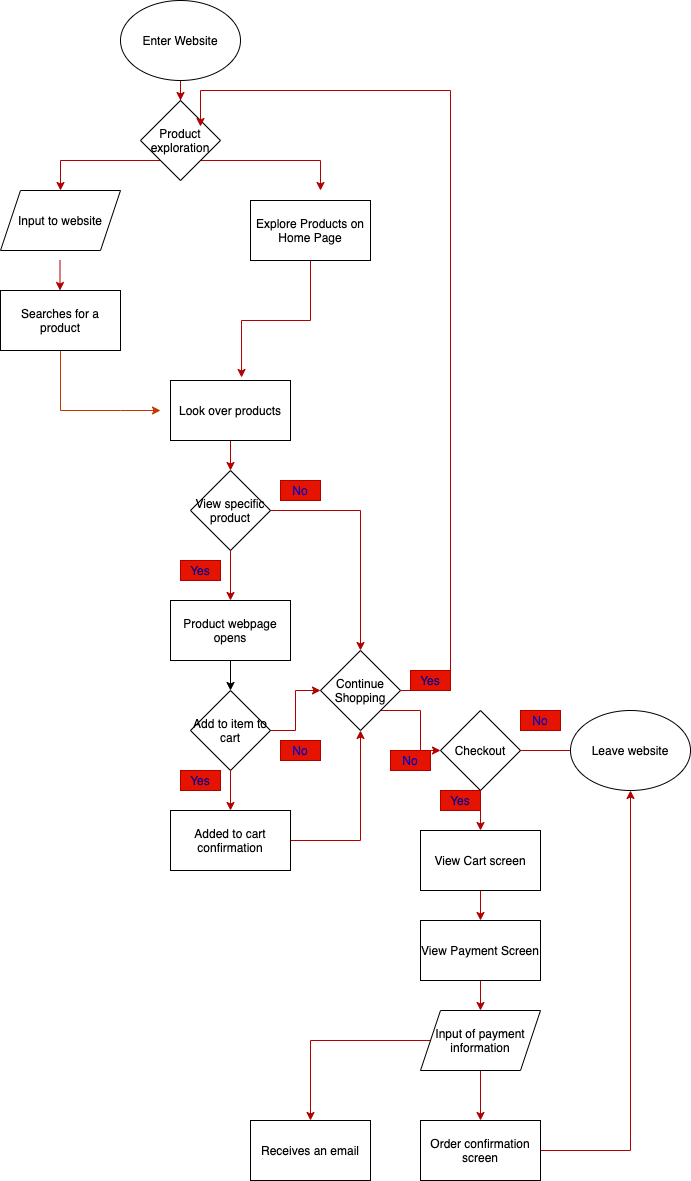

The diagram above was exported from draw.io. Its source (the exported page's mxGraphModel, read from the mxfile embedded in the PNG):
<mxGraphModel dx="889" dy="674" grid="1" gridSize="10" guides="1" tooltips="1" connect="1" arrows="1" fold="1" page="1" pageScale="1" pageWidth="850" pageHeight="1100" background="none" math="0" shadow="0">
  <root>
    <mxCell id="0" />
    <mxCell id="1" parent="0" />
    <mxCell id="85" value="" style="edgeStyle=orthogonalEdgeStyle;rounded=0;orthogonalLoop=1;jettySize=auto;html=1;fontColor=#000099;fillColor=#e51400;strokeColor=#B20000;" edge="1" parent="1" source="2" target="14">
      <mxGeometry relative="1" as="geometry" />
    </mxCell>
    <mxCell id="2" value="Enter Website" style="ellipse;whiteSpace=wrap;html=1;" parent="1" vertex="1">
      <mxGeometry x="200" y="10" width="120" height="80" as="geometry" />
    </mxCell>
    <mxCell id="23" style="edgeStyle=orthogonalEdgeStyle;rounded=0;orthogonalLoop=1;jettySize=auto;html=1;fillColor=#fa6800;strokeColor=#C73500;" edge="1" parent="1" source="3">
      <mxGeometry relative="1" as="geometry">
        <mxPoint x="240" y="420" as="targetPoint" />
        <Array as="points">
          <mxPoint x="140" y="420" />
          <mxPoint x="200" y="420" />
        </Array>
      </mxGeometry>
    </mxCell>
    <mxCell id="3" value="Searches for a product" style="rounded=0;whiteSpace=wrap;html=1;" vertex="1" parent="1">
      <mxGeometry x="80" y="300" width="120" height="60" as="geometry" />
    </mxCell>
    <mxCell id="74" style="edgeStyle=orthogonalEdgeStyle;rounded=0;orthogonalLoop=1;jettySize=auto;html=1;entryX=0.592;entryY=-0.05;entryDx=0;entryDy=0;entryPerimeter=0;fillColor=#e51400;strokeColor=#B20000;" edge="1" parent="1" source="4" target="13">
      <mxGeometry relative="1" as="geometry" />
    </mxCell>
    <mxCell id="4" value="Explore Products on Home Page" style="rounded=0;whiteSpace=wrap;html=1;" vertex="1" parent="1">
      <mxGeometry x="330" y="210" width="120" height="60" as="geometry" />
    </mxCell>
    <mxCell id="6" value="Input to website" style="shape=parallelogram;perimeter=parallelogramPerimeter;whiteSpace=wrap;html=1;fixedSize=1;" vertex="1" parent="1">
      <mxGeometry x="80" y="200" width="120" height="60" as="geometry" />
    </mxCell>
    <mxCell id="12" value="" style="endArrow=classic;html=1;fillColor=#e51400;strokeColor=#B20000;" edge="1" parent="1">
      <mxGeometry width="50" height="50" relative="1" as="geometry">
        <mxPoint x="139.5" y="270" as="sourcePoint" />
        <mxPoint x="139.5" y="300" as="targetPoint" />
      </mxGeometry>
    </mxCell>
    <mxCell id="24" value="" style="edgeStyle=orthogonalEdgeStyle;rounded=0;orthogonalLoop=1;jettySize=auto;html=1;fillColor=#e51400;strokeColor=#B20000;" edge="1" parent="1" source="13" target="15">
      <mxGeometry relative="1" as="geometry" />
    </mxCell>
    <mxCell id="13" value="Look over products" style="rounded=0;whiteSpace=wrap;html=1;" vertex="1" parent="1">
      <mxGeometry x="250" y="390" width="120" height="60" as="geometry" />
    </mxCell>
    <mxCell id="20" style="edgeStyle=orthogonalEdgeStyle;rounded=0;orthogonalLoop=1;jettySize=auto;html=1;exitX=0;exitY=1;exitDx=0;exitDy=0;fillColor=#e51400;strokeColor=#B20000;" edge="1" parent="1" source="14">
      <mxGeometry relative="1" as="geometry">
        <mxPoint x="140" y="200" as="targetPoint" />
      </mxGeometry>
    </mxCell>
    <mxCell id="21" style="edgeStyle=orthogonalEdgeStyle;rounded=0;orthogonalLoop=1;jettySize=auto;html=1;exitX=1;exitY=1;exitDx=0;exitDy=0;fillColor=#e51400;strokeColor=#B20000;" edge="1" parent="1" source="14">
      <mxGeometry relative="1" as="geometry">
        <mxPoint x="400" y="200" as="targetPoint" />
      </mxGeometry>
    </mxCell>
    <mxCell id="14" value="Product exploration" style="rhombus;whiteSpace=wrap;html=1;" vertex="1" parent="1">
      <mxGeometry x="220" y="110" width="80" height="80" as="geometry" />
    </mxCell>
    <mxCell id="27" value="" style="edgeStyle=orthogonalEdgeStyle;rounded=0;orthogonalLoop=1;jettySize=auto;html=1;fillColor=#e51400;strokeColor=#B20000;" edge="1" parent="1" source="15" target="26">
      <mxGeometry relative="1" as="geometry" />
    </mxCell>
    <mxCell id="36" style="edgeStyle=orthogonalEdgeStyle;rounded=0;orthogonalLoop=1;jettySize=auto;html=1;entryX=0.5;entryY=0;entryDx=0;entryDy=0;fillColor=#e51400;strokeColor=#B20000;" edge="1" parent="1" source="15" target="35">
      <mxGeometry relative="1" as="geometry" />
    </mxCell>
    <mxCell id="15" value="View specific product" style="rhombus;whiteSpace=wrap;html=1;" vertex="1" parent="1">
      <mxGeometry x="270" y="480" width="80" height="80" as="geometry" />
    </mxCell>
    <mxCell id="33" value="" style="edgeStyle=orthogonalEdgeStyle;rounded=0;orthogonalLoop=1;jettySize=auto;html=1;fillColor=#e51400;strokeColor=#B20000;" edge="1" parent="1" source="18" target="30">
      <mxGeometry relative="1" as="geometry" />
    </mxCell>
    <mxCell id="37" style="edgeStyle=orthogonalEdgeStyle;rounded=0;orthogonalLoop=1;jettySize=auto;html=1;entryX=0;entryY=0.5;entryDx=0;entryDy=0;fillColor=#e51400;strokeColor=#B20000;" edge="1" parent="1" source="18" target="35">
      <mxGeometry relative="1" as="geometry" />
    </mxCell>
    <mxCell id="18" value="Add to item to cart" style="rhombus;whiteSpace=wrap;html=1;" vertex="1" parent="1">
      <mxGeometry x="270" y="700" width="80" height="80" as="geometry" />
    </mxCell>
    <mxCell id="29" value="" style="edgeStyle=orthogonalEdgeStyle;rounded=0;orthogonalLoop=1;jettySize=auto;html=1;" edge="1" parent="1" source="26" target="18">
      <mxGeometry relative="1" as="geometry" />
    </mxCell>
    <mxCell id="26" value="Product webpage opens" style="rounded=0;whiteSpace=wrap;html=1;" vertex="1" parent="1">
      <mxGeometry x="250" y="610" width="120" height="60" as="geometry" />
    </mxCell>
    <mxCell id="28" value="Yes" style="text;html=1;strokeColor=#B20000;fillColor=#e51400;align=center;verticalAlign=middle;whiteSpace=wrap;rounded=0;fontColor=#000099;" vertex="1" parent="1">
      <mxGeometry x="260" y="570" width="40" height="20" as="geometry" />
    </mxCell>
    <mxCell id="56" style="edgeStyle=orthogonalEdgeStyle;rounded=0;orthogonalLoop=1;jettySize=auto;html=1;entryX=0.5;entryY=1;entryDx=0;entryDy=0;fillColor=#e51400;strokeColor=#B20000;" edge="1" parent="1" source="30" target="35">
      <mxGeometry relative="1" as="geometry">
        <mxPoint x="440" y="750" as="targetPoint" />
      </mxGeometry>
    </mxCell>
    <mxCell id="30" value="Added to cart confirmation" style="whiteSpace=wrap;html=1;" vertex="1" parent="1">
      <mxGeometry x="250" y="820" width="120" height="60" as="geometry" />
    </mxCell>
    <mxCell id="41" style="edgeStyle=orthogonalEdgeStyle;rounded=0;orthogonalLoop=1;jettySize=auto;html=1;fillColor=#e51400;strokeColor=#B20000;" edge="1" parent="1" source="35">
      <mxGeometry relative="1" as="geometry">
        <mxPoint x="280" y="136" as="targetPoint" />
        <Array as="points">
          <mxPoint x="530" y="700" />
          <mxPoint x="530" y="100" />
          <mxPoint x="280" y="100" />
          <mxPoint x="280" y="136" />
        </Array>
      </mxGeometry>
    </mxCell>
    <mxCell id="60" style="edgeStyle=orthogonalEdgeStyle;rounded=0;orthogonalLoop=1;jettySize=auto;html=1;exitX=1;exitY=1;exitDx=0;exitDy=0;entryX=0;entryY=0.5;entryDx=0;entryDy=0;fillColor=#e51400;strokeColor=#B20000;" edge="1" parent="1" source="35" target="46">
      <mxGeometry relative="1" as="geometry" />
    </mxCell>
    <mxCell id="35" value="Continue Shopping" style="rhombus;whiteSpace=wrap;html=1;" vertex="1" parent="1">
      <mxGeometry x="400" y="660" width="80" height="80" as="geometry" />
    </mxCell>
    <mxCell id="76" style="edgeStyle=orthogonalEdgeStyle;rounded=0;orthogonalLoop=1;jettySize=auto;html=1;fontColor=#000099;" edge="1" parent="1">
      <mxGeometry relative="1" as="geometry">
        <mxPoint x="380" y="490" as="targetPoint" />
        <mxPoint x="380" y="490" as="sourcePoint" />
      </mxGeometry>
    </mxCell>
    <mxCell id="39" value="No" style="text;html=1;strokeColor=#B20000;fillColor=#e51400;align=center;verticalAlign=middle;whiteSpace=wrap;rounded=0;fontColor=#0000CC;" vertex="1" parent="1">
      <mxGeometry x="360" y="490" width="40" height="20" as="geometry" />
    </mxCell>
    <mxCell id="48" value="" style="edgeStyle=orthogonalEdgeStyle;rounded=0;orthogonalLoop=1;jettySize=auto;html=1;fillColor=#e51400;strokeColor=#B20000;" edge="1" parent="1" source="46">
      <mxGeometry relative="1" as="geometry">
        <mxPoint x="680" y="760" as="targetPoint" />
      </mxGeometry>
    </mxCell>
    <mxCell id="53" value="" style="edgeStyle=orthogonalEdgeStyle;rounded=0;orthogonalLoop=1;jettySize=auto;html=1;fillColor=#e51400;strokeColor=#B20000;" edge="1" parent="1" source="46" target="52">
      <mxGeometry relative="1" as="geometry" />
    </mxCell>
    <mxCell id="46" value="Checkout" style="rhombus;whiteSpace=wrap;html=1;" vertex="1" parent="1">
      <mxGeometry x="520" y="720" width="80" height="80" as="geometry" />
    </mxCell>
    <mxCell id="49" value="Leave website" style="ellipse;whiteSpace=wrap;html=1;" vertex="1" parent="1">
      <mxGeometry x="650" y="720" width="120" height="80" as="geometry" />
    </mxCell>
    <mxCell id="59" value="" style="edgeStyle=orthogonalEdgeStyle;rounded=0;orthogonalLoop=1;jettySize=auto;html=1;fillColor=#e51400;strokeColor=#B20000;" edge="1" parent="1" source="52" target="58">
      <mxGeometry relative="1" as="geometry" />
    </mxCell>
    <mxCell id="52" value="View Cart screen" style="whiteSpace=wrap;html=1;" vertex="1" parent="1">
      <mxGeometry x="500" y="840" width="120" height="60" as="geometry" />
    </mxCell>
    <mxCell id="67" value="" style="edgeStyle=orthogonalEdgeStyle;rounded=0;orthogonalLoop=1;jettySize=auto;html=1;fillColor=#e51400;strokeColor=#B20000;" edge="1" parent="1" source="58" target="66">
      <mxGeometry relative="1" as="geometry" />
    </mxCell>
    <mxCell id="58" value="View Payment Screen" style="whiteSpace=wrap;html=1;" vertex="1" parent="1">
      <mxGeometry x="500" y="930" width="120" height="60" as="geometry" />
    </mxCell>
    <mxCell id="69" value="" style="edgeStyle=orthogonalEdgeStyle;rounded=0;orthogonalLoop=1;jettySize=auto;html=1;fillColor=#e51400;strokeColor=#B20000;" edge="1" parent="1" source="66" target="68">
      <mxGeometry relative="1" as="geometry" />
    </mxCell>
    <mxCell id="71" style="edgeStyle=orthogonalEdgeStyle;rounded=0;orthogonalLoop=1;jettySize=auto;html=1;fillColor=#e51400;strokeColor=#B20000;" edge="1" parent="1" source="66" target="72">
      <mxGeometry relative="1" as="geometry">
        <mxPoint x="390" y="1130" as="targetPoint" />
      </mxGeometry>
    </mxCell>
    <mxCell id="66" value="Input of payment information" style="shape=parallelogram;perimeter=parallelogramPerimeter;whiteSpace=wrap;html=1;fixedSize=1;" vertex="1" parent="1">
      <mxGeometry x="500" y="1020" width="120" height="60" as="geometry" />
    </mxCell>
    <mxCell id="73" style="edgeStyle=orthogonalEdgeStyle;rounded=0;orthogonalLoop=1;jettySize=auto;html=1;entryX=0.5;entryY=1;entryDx=0;entryDy=0;fillColor=#e51400;strokeColor=#B20000;" edge="1" parent="1" source="68" target="49">
      <mxGeometry relative="1" as="geometry" />
    </mxCell>
    <mxCell id="68" value="Order confirmation screen" style="whiteSpace=wrap;html=1;" vertex="1" parent="1">
      <mxGeometry x="500" y="1130" width="120" height="60" as="geometry" />
    </mxCell>
    <mxCell id="72" value="Receives an email" style="rounded=0;whiteSpace=wrap;html=1;" vertex="1" parent="1">
      <mxGeometry x="330" y="1130" width="120" height="60" as="geometry" />
    </mxCell>
    <mxCell id="75" value="Yes" style="text;html=1;strokeColor=#B20000;fillColor=#e51400;align=center;verticalAlign=middle;whiteSpace=wrap;rounded=0;fontColor=#000099;" vertex="1" parent="1">
      <mxGeometry x="260" y="780" width="40" height="20" as="geometry" />
    </mxCell>
    <mxCell id="77" style="edgeStyle=orthogonalEdgeStyle;rounded=0;orthogonalLoop=1;jettySize=auto;html=1;exitX=0.5;exitY=1;exitDx=0;exitDy=0;fontColor=#000099;" edge="1" parent="1" source="28" target="28">
      <mxGeometry relative="1" as="geometry" />
    </mxCell>
    <mxCell id="79" value="Yes" style="text;html=1;strokeColor=#B20000;fillColor=#e51400;align=center;verticalAlign=middle;whiteSpace=wrap;rounded=0;fontColor=#000099;" vertex="1" parent="1">
      <mxGeometry x="490" y="680" width="40" height="20" as="geometry" />
    </mxCell>
    <mxCell id="80" value="Yes" style="text;html=1;strokeColor=#B20000;fillColor=#e51400;align=center;verticalAlign=middle;whiteSpace=wrap;rounded=0;fontColor=#000099;" vertex="1" parent="1">
      <mxGeometry x="520" y="800" width="40" height="20" as="geometry" />
    </mxCell>
    <mxCell id="81" value="No" style="text;html=1;strokeColor=#B20000;fillColor=#e51400;align=center;verticalAlign=middle;whiteSpace=wrap;rounded=0;fontColor=#0000CC;" vertex="1" parent="1">
      <mxGeometry x="360" y="750" width="40" height="20" as="geometry" />
    </mxCell>
    <mxCell id="82" value="No" style="text;html=1;strokeColor=#B20000;fillColor=#e51400;align=center;verticalAlign=middle;whiteSpace=wrap;rounded=0;fontColor=#0000CC;" vertex="1" parent="1">
      <mxGeometry x="470" y="760" width="40" height="20" as="geometry" />
    </mxCell>
    <mxCell id="83" value="No" style="text;html=1;strokeColor=#B20000;fillColor=#e51400;align=center;verticalAlign=middle;whiteSpace=wrap;rounded=0;fontColor=#0000CC;" vertex="1" parent="1">
      <mxGeometry x="600" y="720" width="40" height="20" as="geometry" />
    </mxCell>
  </root>
</mxGraphModel>